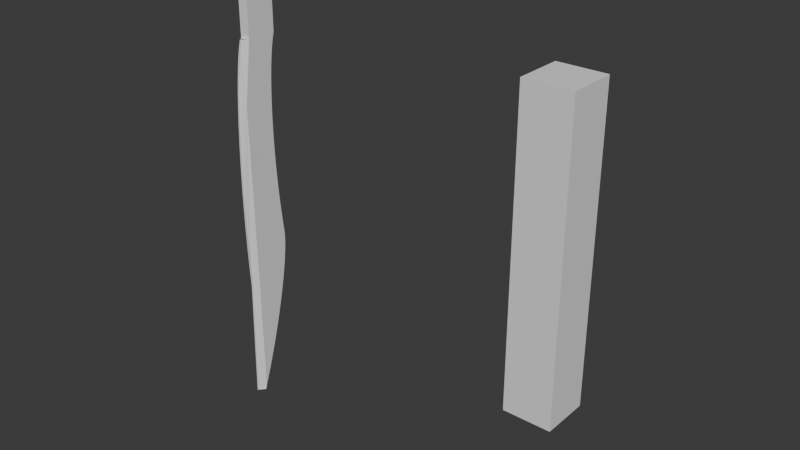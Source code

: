 # Source: Shadow_Sword.blend  (saved by Blender 5.1.29; exported with 4.5.12 LTS)
import bpy
from mathutils import Matrix  # noqa: F401  (used for matrix-valued properties, if any)

bpy.ops.wm.read_factory_settings(use_empty=True)
scene = bpy.context.scene
scene.name = 'Scene'

# ---- collections
col_collection = bpy.data.collections.new('Collection'); scene.collection.children.link(col_collection)

# ---- world
world_world = bpy.data.worlds.new('World'); scene.world = world_world
world_world.use_nodes = True; world_world.node_tree.nodes.clear()
_N = world_world.node_tree.nodes; _L = world_world.node_tree.links
n0 = _N.new('ShaderNodeOutputWorld'); n0.name = 'World Output'; n0.location = (200, 100)
n1 = _N.new('ShaderNodeBackground'); n1.name = 'Background'; n1.location = (-200, 100)
n1.inputs[0].default_value = (0.05088, 0.05088, 0.05088, 1.0)
_L.new(n1.outputs[0], n0.inputs[0])
n0.is_active_output = True
world_world.color = (0.05088, 0.05088, 0.05088)
world_world.sun_shadow_jitter_overblur = 0.0

# ---- meshes
me_cube_001 = bpy.data.meshes.new('Cube.001')
me_cube_001.from_pydata([(0.1195, -1.913, -1.0), (-1.0, -1.494, -1.0), (-0.1195, -1.913, -1.0), (1.0, -1.494, -1.0), (-1.0, -1.0, 0.5717), (-1.0, 1.0, 0.5717), (1.0, 1.0, 0.5717), (1.0, -1.0, 0.5717), (-0.1195, -1.786, -0.487), (0.1195, -1.786, -0.487), (-1.0, 1.0, 0.5717), (-1.0, 1.011, -0.282), (-1.0, -1.531, 0.3147), (-1.0, 0.9182, 0.5518), (-1.0, 0.8428, 0.529), (-1.0, 0.7744, 0.5034), (-1.0, 0.7133, 0.4751), (-1.0, 0.6598, 0.4442), (-1.0, 0.6141, 0.411), (-1.0, 0.5765, 0.3755), (-1.0, 0.5472, 0.338), (-1.0, 0.5262, 0.2986), (-1.0, 0.5139, 0.2576), (-1.0, 0.5101, 0.2152), (-1.0, 0.5149, 0.1715), (-1.0, 0.5284, 0.1268), (-1.0, 0.5503, 0.08138), (-1.0, 0.5807, 0.03538), (-1.0, 0.6193, -0.01092), (-1.0, 0.666, -0.05729), (-1.0, 0.7205, -0.1035), (-1.0, 0.7825, -0.1493), (-1.0, 0.8518, -0.1945), (-1.0, 0.9279, -0.2388), (1.0, 1.011, -0.282), (1.0, 1.0, 0.5717), (1.0, -1.531, 0.3147), (1.0, 0.9279, -0.2388), (1.0, 0.8518, -0.1945), (1.0, 0.7825, -0.1493), (1.0, 0.7205, -0.1035), (1.0, 0.666, -0.05729), (1.0, 0.6193, -0.01092), (1.0, 0.5807, 0.03538), (1.0, 0.5503, 0.08138), (1.0, 0.5284, 0.1268), (1.0, 0.5149, 0.1715), (1.0, 0.5101, 0.2152), (1.0, 0.5139, 0.2576), (1.0, 0.5262, 0.2986), (1.0, 0.5472, 0.338), (1.0, 0.5765, 0.3755), (1.0, 0.6141, 0.411), (1.0, 0.6598, 0.4442), (1.0, 0.7133, 0.4751), (1.0, 0.7744, 0.5034), (1.0, 0.8428, 0.529), (1.0, 0.9182, 0.5518), (-1.0, 1.011, -0.282), (-1.0, -1.405, -0.9843), (-1.0, -1.423, -0.487), (-1.0, 1.033, -0.2979), (-1.0, 1.04, -0.3163), (-1.0, 1.034, -0.337), (-1.0, 1.012, -0.3599), (-1.0, 0.9764, -0.385), (-1.0, 0.9264, -0.4121), (-1.0, 0.8624, -0.4411), (-1.0, 0.7847, -0.4718), (-1.0, 0.6938, -0.5041), (-1.0, 0.59, -0.5377), (-1.0, 0.474, -0.5726), (-1.0, 0.3464, -0.6086), (-1.0, 0.2077, -0.6454), (-1.0, 0.05868, -0.6829), (-1.0, -0.09989, -0.7209), (-1.0, -0.2672, -0.7592), (-1.0, -0.4424, -0.7976), (-1.0, -0.6246, -0.8359), (-1.0, -0.8129, -0.8739), (-1.0, -1.006, -0.9114), (-1.0, -1.204, -0.9483), (1.0, -1.405, -0.9843), (1.0, 1.011, -0.282), (1.0, -1.423, -0.487), (1.0, -1.204, -0.9483), (1.0, -1.006, -0.9114), (1.0, -0.8129, -0.8739), (1.0, -0.6246, -0.8359), (1.0, -0.4424, -0.7976), (1.0, -0.2672, -0.7592), (1.0, -0.09989, -0.7209), (1.0, 0.05868, -0.6829), (1.0, 0.2077, -0.6454), (1.0, 0.3464, -0.6086), (1.0, 0.474, -0.5726), (1.0, 0.59, -0.5377), (1.0, 0.6938, -0.5041), (1.0, 0.7847, -0.4718), (1.0, 0.8624, -0.4411), (1.0, 0.9264, -0.4121), (1.0, 0.9764, -0.385), (1.0, 1.012, -0.3599), (1.0, 1.034, -0.337), (1.0, 1.04, -0.3163), (1.0, 1.033, -0.2979), (0.1195, -1.786, -0.487), (0.1195, -1.363, 0.5717), (-1.0, -1.531, 0.3147), (0.1195, -1.838, -0.4292), (0.1195, -1.883, -0.3703), (0.1195, -1.922, -0.3107), (0.1195, -1.954, -0.2507), (0.1195, -1.979, -0.1906), (0.1195, -1.998, -0.1307), (0.1195, -2.008, -0.07136), (0.1195, -2.012, -0.01278), (0.1195, -2.009, 0.04469), (0.1195, -1.998, 0.1008), (0.1195, -1.98, 0.1551), (0.1195, -1.955, 0.2076), (0.1195, -1.924, 0.2578), (0.1195, -1.885, 0.3055), (0.1195, -1.84, 0.3504), (0.1195, -1.788, 0.3925), (0.1195, -1.731, 0.4313), (0.1195, -1.668, 0.4668), (0.1195, -1.599, 0.4987), (0.1195, -1.525, 0.5269), (0.1195, -1.446, 0.5513), (-0.1195, -1.363, 0.5717), (-0.1195, -1.786, -0.487), (1.0, -1.531, 0.3147), (-0.1195, -1.446, 0.5513), (-0.1195, -1.525, 0.5269), (-0.1195, -1.599, 0.4987), (-0.1195, -1.668, 0.4668), (-0.1195, -1.731, 0.4313), (-0.1195, -1.788, 0.3925), (-0.1195, -1.84, 0.3504), (-0.1195, -1.885, 0.3055), (-0.1195, -1.924, 0.2578), (-0.1195, -1.955, 0.2076), (-0.1195, -1.98, 0.1551), (-0.1195, -1.998, 0.1008), (-0.1195, -2.009, 0.04469), (-0.1195, -2.012, -0.01278), (-0.1195, -2.008, -0.07136), (-0.1195, -1.998, -0.1307), (-0.1195, -1.979, -0.1906), (-0.1195, -1.954, -0.2507), (-0.1195, -1.922, -0.3107), (-0.1195, -1.883, -0.3703), (-0.1195, -1.838, -0.4292), (-1.0, -1.0, 0.5717), (-1.0, -1.0, 1.0), (-1.0, 1.0, 1.0), (1.0, 1.0, 1.0), (1.0, -1.0, 1.0), (-1.0, 1.0, 0.5717), (1.0, 1.0, 0.5717), (1.0, -1.0, 0.5717)], [], [(4, 7, 161, 154), (6, 5, 159, 160), (7, 6, 160, 161), (1, 3, 2, 0), (5, 4, 154, 159), (2, 8, 9, 0), (10, 13, 12), (13, 14, 12), (14, 15, 12), (15, 16, 12), (16, 17, 12), (17, 18, 12), (18, 19, 12), (19, 20, 12), (20, 21, 12), (21, 22, 12), (22, 23, 12), (23, 24, 12), (24, 25, 12), (25, 26, 12), (26, 27, 12), (27, 28, 12), (28, 29, 12), (29, 30, 12), (30, 31, 12), (31, 32, 12), (32, 33, 12), (33, 11, 12), (34, 37, 36), (37, 38, 36), (38, 39, 36), (39, 40, 36), (40, 41, 36), (41, 42, 36), (42, 43, 36), (43, 44, 36), (44, 45, 36), (45, 46, 36), (46, 47, 36), (47, 48, 36), (48, 49, 36), (49, 50, 36), (50, 51, 36), (51, 52, 36), (52, 53, 36), (53, 54, 36), (54, 55, 36), (55, 56, 36), (56, 57, 36), (57, 35, 36), (10, 35, 57, 13), (13, 57, 56, 14), (14, 56, 55, 15), (15, 55, 54, 16), (16, 54, 53, 17), (17, 53, 52, 18), (18, 52, 51, 19), (19, 51, 50, 20), (20, 50, 49, 21), (21, 49, 48, 22), (22, 48, 47, 23), (23, 47, 46, 24), (24, 46, 45, 25), (25, 45, 44, 26), (26, 44, 43, 27), (27, 43, 42, 28), (28, 42, 41, 29), (29, 41, 40, 30), (30, 40, 39, 31), (31, 39, 38, 32), (32, 38, 37, 33), (33, 37, 34, 11), (10, 5, 6, 35), (58, 61, 60), (61, 62, 60), (62, 63, 60), (63, 64, 60), (64, 65, 60), (65, 66, 60), (66, 67, 60), (67, 68, 60), (68, 69, 60), (69, 70, 60), (70, 71, 60), (71, 72, 60), (72, 73, 60), (73, 74, 60), (74, 75, 60), (75, 76, 60), (76, 77, 60), (77, 78, 60), (78, 79, 60), (79, 80, 60), (80, 81, 60), (81, 59, 60), (82, 85, 84), (85, 86, 84), (86, 87, 84), (87, 88, 84), (88, 89, 84), (89, 90, 84), (90, 91, 84), (91, 92, 84), (92, 93, 84), (93, 94, 84), (94, 95, 84), (95, 96, 84), (96, 97, 84), (97, 98, 84), (98, 99, 84), (99, 100, 84), (100, 101, 84), (101, 102, 84), (102, 103, 84), (103, 104, 84), (104, 105, 84), (105, 83, 84), (106, 109, 108), (109, 110, 108), (110, 111, 108), (111, 112, 108), (112, 113, 108), (113, 114, 108), (114, 115, 108), (115, 116, 108), (116, 117, 108), (117, 118, 108), (118, 119, 108), (119, 120, 108), (120, 121, 108), (121, 122, 108), (122, 123, 108), (123, 124, 108), (124, 125, 108), (125, 126, 108), (126, 127, 108), (127, 128, 108), (128, 129, 108), (129, 107, 108), (130, 133, 132), (133, 134, 132), (134, 135, 132), (135, 136, 132), (136, 137, 132), (137, 138, 132), (138, 139, 132), (139, 140, 132), (140, 141, 132), (141, 142, 132), (142, 143, 132), (143, 144, 132), (144, 145, 132), (145, 146, 132), (146, 147, 132), (147, 148, 132), (148, 149, 132), (149, 150, 132), (150, 151, 132), (151, 152, 132), (152, 153, 132), (153, 131, 132), (58, 83, 105, 61), (61, 105, 104, 62), (62, 104, 103, 63), (63, 103, 102, 64), (64, 102, 101, 65), (65, 101, 100, 66), (66, 100, 99, 67), (67, 99, 98, 68), (68, 98, 97, 69), (69, 97, 96, 70), (70, 96, 95, 71), (71, 95, 94, 72), (72, 94, 93, 73), (73, 93, 92, 74), (74, 92, 91, 75), (75, 91, 90, 76), (76, 90, 89, 77), (77, 89, 88, 78), (78, 88, 87, 79), (79, 87, 86, 80), (80, 86, 85, 81), (81, 85, 82, 59), (130, 107, 129, 133), (133, 129, 128, 134), (134, 128, 127, 135), (135, 127, 126, 136), (136, 126, 125, 137), (137, 125, 124, 138), (138, 124, 123, 139), (139, 123, 122, 140), (140, 122, 121, 141), (141, 121, 120, 142), (142, 120, 119, 143), (143, 119, 118, 144), (144, 118, 117, 145), (145, 117, 116, 146), (146, 116, 115, 147), (147, 115, 114, 148), (148, 114, 113, 149), (149, 113, 112, 150), (150, 112, 111, 151), (151, 111, 110, 152), (152, 110, 109, 153), (153, 109, 106, 131), (1, 59, 82, 3), (58, 11, 34, 83), (0, 9, 60, 59, 1), (9, 106, 108, 12, 11, 58, 60), (3, 82, 84, 8, 2), (84, 83, 34, 36, 132, 131, 8), (108, 107, 4, 5, 10, 12), (8, 131, 106, 9), (130, 7, 4, 107), (36, 35, 6, 7, 130, 132), (154, 155, 156, 159), (159, 156, 157, 160), (160, 157, 158, 161), (161, 158, 155, 154), (157, 156, 155, 158)])
_uv = me_cube_001.uv_layers.new(name='UVMap')
_uv.uv.foreach_set('vector', [0.5715, 1.0, 0.5715, 0.75, 0.5715, 0.75, 0.5715, 1.0, 0.5715, 0.5, 0.5715, 0.25, 0.5715, 0.25, 0.5715, 0.5, 0.5715, 0.75, 0.5715, 0.5, 0.5715, 0.5, 0.5715, 0.75, 0.125, 0.5, 0.375, 0.5, 0.375, 0.75, 0.125, 0.75, 0.5715, 0.25, 0.5715, 0.0, 0.5715, 0.0, 0.5715, 0.25, 0.375, 0.75, 0.4391, 0.75, 0.4391, 1.0, 0.375, 1.0, 0.5715, 0.25, 0.5692, 0.25, 0.5393, 0.0824, 0.5692, 0.25, 0.5672, 0.25, 0.5393, 0.0824, 0.5672, 0.25, 0.5653, 0.25, 0.5393, 0.0824, 0.5653, 0.25, 0.5635, 0.25, 0.5393, 0.0824, 0.5635, 0.25, 0.562, 0.25, 0.5393, 0.0824, 0.562, 0.25, 0.5606, 0.25, 0.5393, 0.0824, 0.5606, 0.25, 0.5594, 0.25, 0.5393, 0.0824, 0.5594, 0.25, 0.5585, 0.25, 0.5393, 0.0824, 0.5585, 0.25, 0.5577, 0.25, 0.5393, 0.0824, 0.5577, 0.25, 0.5572, 0.25, 0.5393, 0.0824, 0.5572, 0.25, 0.5568, 0.25, 0.5393, 0.0824, 0.5568, 0.25, 0.5567, 0.25, 0.5393, 0.0824, 0.5567, 0.25, 0.5568, 0.25, 0.5393, 0.0824, 0.5568, 0.25, 0.5571, 0.25, 0.5393, 0.0824, 0.5571, 0.25, 0.5577, 0.25, 0.5393, 0.0824, 0.5577, 0.25, 0.5584, 0.25, 0.5393, 0.0824, 0.5584, 0.25, 0.5593, 0.25, 0.5393, 0.0824, 0.5593, 0.25, 0.5605, 0.25, 0.5393, 0.0824, 0.5605, 0.25, 0.5618, 0.25, 0.5393, 0.0824, 0.5618, 0.25, 0.5634, 0.25, 0.5393, 0.0824, 0.5634, 0.25, 0.5651, 0.25, 0.5393, 0.0824, 0.5651, 0.25, 0.567, 0.25, 0.5393, 0.0824, 0.4647, 0.5, 0.4699, 0.5, 0.5393, 0.6676, 0.4699, 0.5, 0.4748, 0.5, 0.5393, 0.6676, 0.4748, 0.5, 0.4794, 0.5, 0.5393, 0.6676, 0.4794, 0.5, 0.4836, 0.5, 0.5393, 0.6676, 0.4836, 0.5, 0.4875, 0.5, 0.5393, 0.6676, 0.4875, 0.5, 0.4909, 0.5, 0.5393, 0.6676, 0.4909, 0.5, 0.494, 0.5, 0.5393, 0.6676, 0.494, 0.5, 0.4967, 0.5, 0.5393, 0.6676, 0.4967, 0.5, 0.4989, 0.5, 0.5393, 0.6676, 0.4989, 0.5, 0.5007, 0.5, 0.5393, 0.6676, 0.5007, 0.5, 0.502, 0.5, 0.5393, 0.6676, 0.502, 0.5, 0.5028, 0.5, 0.5393, 0.6676, 0.5028, 0.5, 0.5032, 0.5, 0.5393, 0.6676, 0.5032, 0.5, 0.5032, 0.5, 0.5393, 0.6676, 0.5032, 0.5, 0.5026, 0.5, 0.5393, 0.6676, 0.5026, 0.5, 0.5017, 0.5, 0.5393, 0.6676, 0.5017, 0.5, 0.5002, 0.5, 0.5393, 0.6676, 0.5002, 0.5, 0.4983, 0.5, 0.5393, 0.6676, 0.4983, 0.5, 0.496, 0.5, 0.5393, 0.6676, 0.496, 0.5, 0.4932, 0.5, 0.5393, 0.6676, 0.4932, 0.5, 0.49, 0.5, 0.5393, 0.6676, 0.49, 0.5, 0.4864, 0.5, 0.5393, 0.6676, 0.5715, 0.25, 0.5715, 0.5, 0.5692, 0.5, 0.5692, 0.25, 0.5692, 0.25, 0.5692, 0.5, 0.5672, 0.5, 0.5672, 0.25, 0.5672, 0.25, 0.5672, 0.5, 0.5653, 0.5, 0.5653, 0.25, 0.5653, 0.25, 0.5653, 0.5, 0.5635, 0.5, 0.5635, 0.25, 0.5635, 0.25, 0.5635, 0.5, 0.562, 0.5, 0.562, 0.25, 0.562, 0.25, 0.562, 0.5, 0.5606, 0.5, 0.5606, 0.25, 0.5606, 0.25, 0.5606, 0.5, 0.5594, 0.5, 0.5594, 0.25, 0.5594, 0.25, 0.5594, 0.5, 0.5585, 0.5, 0.5585, 0.25, 0.5585, 0.25, 0.5585, 0.5, 0.5577, 0.5, 0.5577, 0.25, 0.5577, 0.25, 0.5577, 0.5, 0.5572, 0.5, 0.5572, 0.25, 0.5572, 0.25, 0.5572, 0.5, 0.5393, 0.5, 0.5393, 0.25, 0.5393, 0.25, 0.5393, 0.5, 0.5007, 0.5, 0.5007, 0.25, 0.5007, 0.25, 0.5007, 0.5, 0.4989, 0.5, 0.4989, 0.25, 0.4989, 0.25, 0.4989, 0.5, 0.4967, 0.5, 0.4967, 0.25, 0.4967, 0.25, 0.4967, 0.5, 0.494, 0.5, 0.494, 0.25, 0.494, 0.25, 0.494, 0.5, 0.4909, 0.5, 0.4909, 0.25, 0.4909, 0.25, 0.4909, 0.5, 0.4875, 0.5, 0.4875, 0.25, 0.4875, 0.25, 0.4875, 0.5, 0.4836, 0.5, 0.4836, 0.25, 0.4836, 0.25, 0.4836, 0.5, 0.4794, 0.5, 0.4794, 0.25, 0.4794, 0.25, 0.4794, 0.5, 0.4748, 0.5, 0.4748, 0.25, 0.4748, 0.25, 0.4748, 0.5, 0.4699, 0.5, 0.4699, 0.25, 0.4699, 0.25, 0.4699, 0.5, 0.4647, 0.5, 0.4647, 0.25, 0.5715, 0.25, 0.5715, 0.25, 0.5715, 0.5, 0.5715, 0.5, 0.4647, 0.25, 0.4632, 0.25, 0.4391, 4.426e-06, 0.4632, 0.25, 0.4624, 0.25, 0.4391, 4.419e-06, 0.4624, 0.25, 0.4622, 0.25, 0.4391, 4.419e-06, 0.4622, 0.25, 0.4627, 0.25, 0.4391, 4.419e-06, 0.4627, 0.25, 0.4639, 0.25, 0.4391, 4.419e-06, 0.4639, 0.25, 0.4657, 0.25, 0.4391, 4.419e-06, 0.4657, 0.25, 0.4682, 0.25, 0.4391, 4.419e-06, 0.4682, 0.25, 0.4713, 0.25, 0.4391, 4.419e-06, 0.4713, 0.25, 0.475, 0.25, 0.4391, 4.419e-06, 0.475, 0.25, 0.4794, 0.25, 0.4391, 4.419e-06, 0.4794, 0.25, 0.4843, 0.25, 0.4391, 4.419e-06, 0.4843, 0.25, 0.4897, 0.25, 0.4391, 4.419e-06, 0.4897, 0.25, 0.4957, 0.25, 0.4391, 4.419e-06, 0.4957, 0.25, 0.5022, 0.25, 0.4391, 4.419e-06, 0.5022, 0.25, 0.5092, 0.25, 0.4391, 4.419e-06, 0.5092, 0.25, 0.5166, 0.25, 0.4391, 4.419e-06, 0.5166, 0.25, 0.5244, 0.25, 0.4391, 4.419e-06, 0.5244, 0.25, 0.5325, 0.25, 0.4391, 4.419e-06, 0.5325, 0.25, 0.5409, 0.25, 0.4391, 4.419e-06, 0.5409, 0.25, 0.5496, 0.25, 0.4391, 4.419e-06, 0.5496, 0.25, 0.5586, 0.25, 0.4391, 4.419e-06, 0.5586, 0.25, 0.5677, 0.25, 0.4391, 4.419e-06, 0.377, 0.5, 0.3814, 0.5, 0.4391, 0.75, 0.3814, 0.5, 0.3857, 0.5, 0.4391, 0.75, 0.3857, 0.5, 0.39, 0.5, 0.4391, 0.75, 0.39, 0.5, 0.3942, 0.5, 0.4391, 0.75, 0.3942, 0.5, 0.3982, 0.5, 0.4391, 0.75, 0.3982, 0.5, 0.4021, 0.5, 0.4391, 0.75, 0.4021, 0.5, 0.4058, 0.5, 0.4391, 0.75, 0.4058, 0.5, 0.4093, 0.5, 0.4391, 0.75, 0.4093, 0.5, 0.4126, 0.5, 0.4391, 0.75, 0.4126, 0.5, 0.4157, 0.5, 0.4391, 0.75, 0.4157, 0.5, 0.4186, 0.5, 0.4391, 0.75, 0.4186, 0.5, 0.4212, 0.5, 0.4391, 0.75, 0.4212, 0.5, 0.4235, 0.5, 0.4391, 0.75, 0.4235, 0.5, 0.4256, 0.5, 0.4391, 0.75, 0.4256, 0.5, 0.4273, 0.5, 0.4391, 0.75, 0.4273, 0.5, 0.4288, 0.5, 0.4391, 0.75, 0.4288, 0.5, 0.43, 0.5, 0.4391, 0.75, 0.43, 0.5, 0.4308, 0.5, 0.4391, 0.75, 0.4308, 0.5, 0.4314, 0.5, 0.4391, 0.75, 0.4314, 0.5, 0.4316, 0.5, 0.4391, 0.75, 0.4316, 0.5, 0.4315, 0.5, 0.4391, 0.75, 0.4315, 0.5, 0.4311, 0.5, 0.4391, 0.75, 0.4391, 1.0, 0.4461, 1.0, 0.4982, 1.0, 0.4461, 1.0, 0.4528, 1.0, 0.4982, 1.0, 0.4528, 1.0, 0.4591, 1.0, 0.4982, 1.0, 0.4591, 1.0, 0.465, 1.0, 0.4982, 1.0, 0.465, 1.0, 0.4705, 1.0, 0.4982, 1.0, 0.4705, 1.0, 0.4756, 1.0, 0.4982, 1.0, 0.4756, 1.0, 0.4801, 1.0, 0.4982, 1.0, 0.4801, 1.0, 0.4842, 1.0, 0.4982, 1.0, 0.4842, 1.0, 0.4877, 1.0, 0.4982, 1.0, 0.4877, 1.0, 0.4907, 1.0, 0.4982, 1.0, 0.4907, 1.0, 0.4931, 1.0, 0.4982, 1.0, 0.4931, 1.0, 0.495, 1.0, 0.4982, 1.0, 0.495, 1.0, 0.4963, 1.0, 0.4982, 1.0, 0.4963, 1.0, 0.497, 1.0, 0.4982, 1.0, 0.497, 1.0, 0.4971, 1.0, 0.4982, 1.0, 0.4971, 1.0, 0.4966, 1.0, 0.4982, 1.0, 0.4966, 1.0, 0.4956, 1.0, 0.4982, 1.0, 0.4956, 1.0, 0.4939, 1.0, 0.4982, 1.0, 0.4939, 1.0, 0.4917, 1.0, 0.4982, 1.0, 0.4917, 1.0, 0.489, 1.0, 0.4982, 1.0, 0.489, 1.0, 0.4856, 1.0, 0.4982, 1.0, 0.4856, 1.0, 0.4818, 1.0, 0.4982, 1.0, 0.5715, 0.75, 0.5692, 0.75, 0.5393, 0.6676, 0.5692, 0.75, 0.567, 0.75, 0.5393, 0.6676, 0.567, 0.75, 0.565, 0.75, 0.5393, 0.6676, 0.565, 0.75, 0.563, 0.75, 0.5393, 0.6676, 0.563, 0.75, 0.5612, 0.75, 0.5393, 0.6676, 0.5612, 0.75, 0.5595, 0.75, 0.5393, 0.6676, 0.5595, 0.75, 0.5579, 0.75, 0.5393, 0.6676, 0.5579, 0.75, 0.5565, 0.75, 0.5393, 0.6676, 0.5565, 0.75, 0.5553, 0.75, 0.5393, 0.6676, 0.5553, 0.75, 0.5542, 0.75, 0.5393, 0.6676, 0.5542, 0.75, 0.5532, 0.75, 0.5393, 0.6676, 0.5532, 0.75, 0.5525, 0.75, 0.5393, 0.6676, 0.5525, 0.75, 0.5519, 0.75, 0.5393, 0.6676, 0.5519, 0.75, 0.5515, 0.75, 0.5393, 0.6676, 0.5515, 0.75, 0.5512, 0.75, 0.5393, 0.6676, 0.5512, 0.75, 0.5512, 0.75, 0.5393, 0.6676, 0.5512, 0.75, 0.5513, 0.75, 0.5393, 0.6676, 0.5513, 0.75, 0.5516, 0.75, 0.5393, 0.6676, 0.5516, 0.75, 0.5521, 0.75, 0.5393, 0.6676, 0.5521, 0.75, 0.5528, 0.75, 0.5393, 0.6676, 0.5528, 0.75, 0.5536, 0.75, 0.5393, 0.6676, 0.5536, 0.75, 0.5547, 0.75, 0.5393, 0.6676, 0.4647, 0.25, 0.4647, 0.5, 0.4632, 0.5, 0.4632, 0.25, 0.4632, 0.25, 0.4632, 0.5, 0.4624, 0.5, 0.4624, 0.25, 0.4624, 0.25, 0.4624, 0.5, 0.4622, 0.5, 0.4622, 0.25, 0.4622, 0.25, 0.4622, 0.5, 0.4627, 0.5, 0.4627, 0.25, 0.4627, 0.25, 0.4627, 0.5, 0.4639, 0.5, 0.4639, 0.25, 0.4639, 0.25, 0.4639, 0.5, 0.4657, 0.5, 0.4657, 0.25, 0.4657, 0.25, 0.4657, 0.5, 0.4682, 0.5, 0.4682, 0.25, 0.4682, 0.25, 0.4682, 0.5, 0.4713, 0.5, 0.4713, 0.25, 0.4713, 0.25, 0.4713, 0.5, 0.475, 0.5, 0.475, 0.25, 0.475, 0.25, 0.475, 0.5, 0.4794, 0.5, 0.4794, 0.25, 0.4794, 0.25, 0.4794, 0.5, 0.4391, 0.5, 0.4391, 0.25, 0.4391, 0.25, 0.4391, 0.5, 0.4157, 0.5, 0.4157, 0.25, 0.4157, 0.25, 0.4157, 0.5, 0.4126, 0.5, 0.4126, 0.25, 0.4126, 0.25, 0.4126, 0.5, 0.4093, 0.5, 0.4093, 0.25, 0.4093, 0.25, 0.4093, 0.5, 0.4058, 0.5, 0.4058, 0.25, 0.4058, 0.25, 0.4058, 0.5, 0.4021, 0.5, 0.4021, 0.25, 0.4021, 0.25, 0.4021, 0.5, 0.3982, 0.5, 0.3982, 0.25, 0.3982, 0.25, 0.3982, 0.5, 0.3942, 0.5, 0.3942, 0.25, 0.3942, 0.25, 0.3942, 0.5, 0.39, 0.5, 0.39, 0.25, 0.39, 0.25, 0.39, 0.5, 0.3857, 0.5, 0.3857, 0.25, 0.3857, 0.25, 0.3857, 0.5, 0.3814, 0.5, 0.3814, 0.25, 0.3814, 0.25, 0.3814, 0.5, 0.377, 0.5, 0.377, 0.25, 0.5715, 0.75, 0.5715, 1.0, 0.5692, 1.0, 0.5692, 0.75, 0.5692, 0.75, 0.5692, 1.0, 0.567, 1.0, 0.567, 0.75, 0.567, 0.75, 0.567, 1.0, 0.565, 1.0, 0.565, 0.75, 0.565, 0.75, 0.565, 1.0, 0.563, 1.0, 0.563, 0.75, 0.563, 0.75, 0.563, 1.0, 0.5612, 1.0, 0.5612, 0.75, 0.5612, 0.75, 0.5612, 1.0, 0.5595, 1.0, 0.5595, 0.75, 0.5595, 0.75, 0.5595, 1.0, 0.5579, 1.0, 0.5579, 0.75, 0.5579, 0.75, 0.5579, 1.0, 0.5565, 1.0, 0.5565, 0.75, 0.5565, 0.75, 0.5565, 1.0, 0.5553, 1.0, 0.5553, 0.75, 0.5553, 0.75, 0.5553, 1.0, 0.5542, 1.0, 0.5542, 0.75, 0.5542, 0.75, 0.5542, 1.0, 0.5393, 1.0, 0.5393, 0.75, 0.5393, 0.75, 0.5393, 1.0, 0.4907, 1.0, 0.4907, 0.75, 0.4907, 0.75, 0.4907, 1.0, 0.4877, 1.0, 0.4877, 0.75, 0.4877, 0.75, 0.4877, 1.0, 0.4842, 1.0, 0.4842, 0.75, 0.4842, 0.75, 0.4842, 1.0, 0.4801, 1.0, 0.4801, 0.75, 0.4801, 0.75, 0.4801, 1.0, 0.4756, 1.0, 0.4756, 0.75, 0.4756, 0.75, 0.4756, 1.0, 0.4705, 1.0, 0.4705, 0.75, 0.4705, 0.75, 0.4705, 1.0, 0.465, 1.0, 0.465, 0.75, 0.465, 0.75, 0.465, 1.0, 0.4591, 1.0, 0.4591, 0.75, 0.4591, 0.75, 0.4591, 1.0, 0.4528, 1.0, 0.4528, 0.75, 0.4528, 0.75, 0.4528, 1.0, 0.4461, 1.0, 0.4461, 0.75, 0.4461, 0.75, 0.4461, 1.0, 0.4391, 1.0, 0.4391, 0.75, 0.375, 0.25, 0.377, 0.25, 0.377, 0.5, 0.375, 0.5, 0.4647, 0.25, 0.4647, 0.25, 0.4647, 0.5, 0.4647, 0.5, 0.375, 0.0, 0.4391, 0.0, 0.4391, 4.426e-06, 0.377, 0.25, 0.375, 0.25, 0.4391, 0.0, 0.4391, 0.0, 0.5393, 0.08239, 0.5393, 0.0824, 0.4647, 0.25, 0.4647, 0.25, 0.4391, 4.426e-06, 0.375, 0.5, 0.377, 0.5, 0.4391, 0.75, 0.4391, 0.75, 0.375, 0.75, 0.4391, 0.75, 0.4647, 0.5, 0.4647, 0.5, 0.5393, 0.6676, 0.5393, 0.6676, 0.4391, 0.75, 0.4391, 0.75, 0.5393, 0.08239, 0.5715, 0.0, 0.5715, 0.0, 0.5715, 0.25, 0.5715, 0.25, 0.5393, 0.0824, 0.4391, 0.75, 0.4391, 0.75, 0.4391, 1.0, 0.4391, 1.0, 0.5715, 0.75, 0.5715, 0.75, 0.5715, 1.0, 0.5715, 1.0, 0.5393, 0.6676, 0.5715, 0.5, 0.5715, 0.5, 0.5715, 0.75, 0.5715, 0.75, 0.5393, 0.6676, 0.5715, 0.0, 0.625, 0.0, 0.625, 0.25, 0.5715, 0.25, 0.5715, 0.25, 0.625, 0.25, 0.625, 0.5, 0.5715, 0.5, 0.5715, 0.5, 0.625, 0.5, 0.625, 0.75, 0.5715, 0.75, 0.5715, 0.75, 0.625, 0.75, 0.625, 1.0, 0.5715, 1.0, 0.625, 0.5, 0.875, 0.5, 0.875, 0.75, 0.625, 0.75])
me_cube_001.update()
me_cube_002 = bpy.data.meshes.new('Cube.002')
me_cube_002.from_pydata([(-1.0, -1.0, -1.0), (-1.0, -1.0, 1.0), (-1.0, 1.0, -1.0), (-1.0, 1.0, 1.0), (1.0, -1.0, -1.0), (1.0, -1.0, 1.0), (1.0, 1.0, -1.0), (1.0, 1.0, 1.0)], [], [(0, 1, 3, 2), (2, 3, 7, 6), (6, 7, 5, 4), (4, 5, 1, 0), (2, 6, 4, 0), (7, 3, 1, 5)])
_uv = me_cube_002.uv_layers.new(name='UVMap')
_uv.uv.foreach_set('vector', [0.375, 0.0, 0.625, 0.0, 0.625, 0.25, 0.375, 0.25, 0.375, 0.25, 0.625, 0.25, 0.625, 0.5, 0.375, 0.5, 0.375, 0.5, 0.625, 0.5, 0.625, 0.75, 0.375, 0.75, 0.375, 0.75, 0.625, 0.75, 0.625, 1.0, 0.375, 1.0, 0.125, 0.5, 0.375, 0.5, 0.375, 0.75, 0.125, 0.75, 0.625, 0.5, 0.875, 0.5, 0.875, 0.75, 0.625, 0.75])
me_cube_002.update()

# ---- objects
ob_cube = bpy.data.objects.new('Cube', me_cube_001)
ob_cube_001 = bpy.data.objects.new('Cube.001', me_cube_002)

# ---- transforms, parenting, visibility, modifiers, constraints
ob_cube.location = (0.0, 0.0, 17.34)
ob_cube.scale = (0.221, 0.6532, 10.24)
ob_cube_001.location = (13.88, 0.0, 18.31)
ob_cube_001.scale = (1.0, 1.0, 6.33)

# ---- collection membership
col_collection.objects.link(ob_cube)
col_collection.objects.link(ob_cube_001)

# ---- scene / render settings (as saved in the file)
scene.frame_start = 1; scene.frame_end = 250; scene.frame_set(2)
scene.render.engine = 'BLENDER_EEVEE_NEXT'
scene.render.bake_bias = 0.0
scene.render.bake_samples = 0
scene.cycles.sampling_pattern = 'TABULATED_SOBOL'
scene.eevee.use_volume_custom_range = False
bpy.context.view_layer.update()

# ---- added for rendering (the .blend has no active camera and no usable light): camera, sun
cam_auto = bpy.data.cameras.new('AutoCamera')
cam_auto.lens = 50.0
cam_auto.sensor_width = 36.0
cam_auto.clip_end = 1000.0
ob_auto_camera = bpy.data.objects.new('AutoCamera', cam_auto)
scene.collection.objects.link(ob_auto_camera)
ob_auto_camera.location = (30.9685, -28.5248, 36.2498)
ob_auto_camera.rotation_euler = (1.09748, -7.21219e-08, 0.694738)
scene.camera = ob_auto_camera
light_auto_sun = bpy.data.lights.new('AutoSun', 'SUN')
light_auto_sun.energy = 3.0
light_auto_sun.angle = 0.0523599
ob_auto_sun = bpy.data.objects.new('AutoSun', light_auto_sun)
scene.collection.objects.link(ob_auto_sun)
ob_auto_sun.rotation_euler = (0.872665, 0.174533, 0.523599)
bpy.context.view_layer.update()
